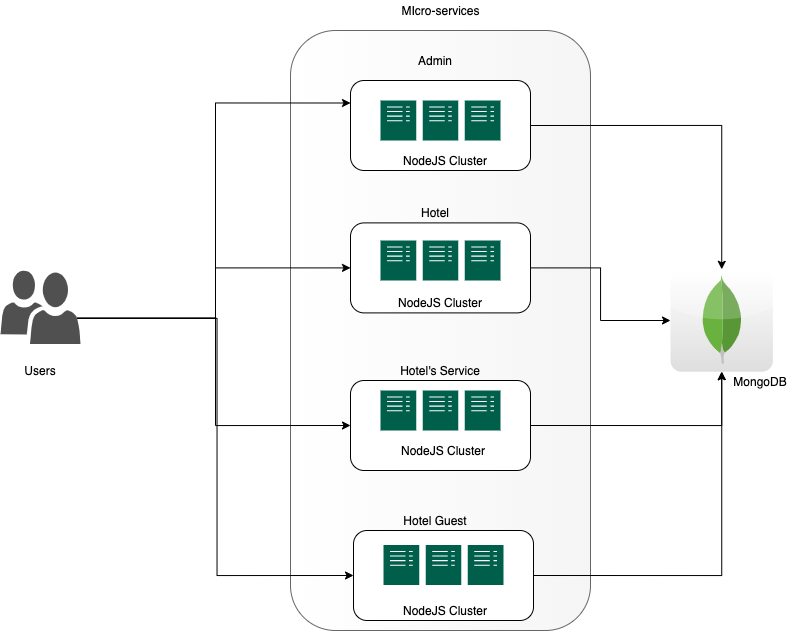

The diagram above was exported from draw.io. Its source (the exported page's mxGraphModel, read from the mxfile embedded in the PNG):
<mxGraphModel dx="1395" dy="662" grid="1" gridSize="10" guides="1" tooltips="1" connect="1" arrows="1" fold="1" page="1" pageScale="1" pageWidth="827" pageHeight="1169" math="0" shadow="0">
  <root>
    <mxCell id="0" />
    <mxCell id="1" parent="0" />
    <mxCell id="hFuBUVDYzbo-yFtNSuMZ-3" value="" style="rounded=1;whiteSpace=wrap;html=1;strokeColor=#666666;gradientDirection=west;fillColor=#f5f5f5;fontColor=#333333;gradientColor=#ffffff;" vertex="1" parent="1">
      <mxGeometry x="300" y="70" width="300" height="600" as="geometry" />
    </mxCell>
    <mxCell id="hFuBUVDYzbo-yFtNSuMZ-45" style="edgeStyle=orthogonalEdgeStyle;rounded=0;orthogonalLoop=1;jettySize=auto;html=1;exitX=1;exitY=0.5;exitDx=0;exitDy=0;" edge="1" parent="1" source="hFuBUVDYzbo-yFtNSuMZ-5" target="hFuBUVDYzbo-yFtNSuMZ-8">
      <mxGeometry relative="1" as="geometry" />
    </mxCell>
    <mxCell id="hFuBUVDYzbo-yFtNSuMZ-5" value="" style="rounded=1;whiteSpace=wrap;html=1;fillColor=#ffffff;gradientColor=#ffffff;" vertex="1" parent="1">
      <mxGeometry x="360" y="120" width="180" height="90" as="geometry" />
    </mxCell>
    <mxCell id="hFuBUVDYzbo-yFtNSuMZ-8" value="" style="dashed=0;outlineConnect=0;html=1;align=center;labelPosition=center;verticalLabelPosition=bottom;verticalAlign=top;shape=mxgraph.webicons.mongodb;gradientColor=#DFDEDE" vertex="1" parent="1">
      <mxGeometry x="680" y="308.8" width="102.4" height="102.4" as="geometry" />
    </mxCell>
    <mxCell id="hFuBUVDYzbo-yFtNSuMZ-13" value="MIcro-services" style="text;html=1;align=center;verticalAlign=middle;resizable=0;points=[];autosize=1;strokeColor=none;" vertex="1" parent="1">
      <mxGeometry x="405" y="40" width="90" height="20" as="geometry" />
    </mxCell>
    <mxCell id="hFuBUVDYzbo-yFtNSuMZ-40" style="edgeStyle=orthogonalEdgeStyle;rounded=0;orthogonalLoop=1;jettySize=auto;html=1;exitX=0.96;exitY=0.65;exitDx=0;exitDy=0;exitPerimeter=0;entryX=0;entryY=0.25;entryDx=0;entryDy=0;" edge="1" parent="1" source="hFuBUVDYzbo-yFtNSuMZ-15" target="hFuBUVDYzbo-yFtNSuMZ-5">
      <mxGeometry relative="1" as="geometry" />
    </mxCell>
    <mxCell id="hFuBUVDYzbo-yFtNSuMZ-41" style="edgeStyle=orthogonalEdgeStyle;rounded=0;orthogonalLoop=1;jettySize=auto;html=1;exitX=0.96;exitY=0.65;exitDx=0;exitDy=0;exitPerimeter=0;entryX=0;entryY=0.5;entryDx=0;entryDy=0;" edge="1" parent="1" source="hFuBUVDYzbo-yFtNSuMZ-15" target="hFuBUVDYzbo-yFtNSuMZ-29">
      <mxGeometry relative="1" as="geometry">
        <mxPoint x="120" y="390" as="targetPoint" />
      </mxGeometry>
    </mxCell>
    <mxCell id="hFuBUVDYzbo-yFtNSuMZ-42" style="edgeStyle=orthogonalEdgeStyle;rounded=0;orthogonalLoop=1;jettySize=auto;html=1;exitX=0.96;exitY=0.65;exitDx=0;exitDy=0;exitPerimeter=0;entryX=0;entryY=0.5;entryDx=0;entryDy=0;" edge="1" parent="1" source="hFuBUVDYzbo-yFtNSuMZ-15" target="hFuBUVDYzbo-yFtNSuMZ-36">
      <mxGeometry relative="1" as="geometry" />
    </mxCell>
    <mxCell id="hFuBUVDYzbo-yFtNSuMZ-44" style="edgeStyle=orthogonalEdgeStyle;rounded=0;orthogonalLoop=1;jettySize=auto;html=1;exitX=0.96;exitY=0.65;exitDx=0;exitDy=0;exitPerimeter=0;entryX=0;entryY=0.5;entryDx=0;entryDy=0;" edge="1" parent="1" source="hFuBUVDYzbo-yFtNSuMZ-15" target="hFuBUVDYzbo-yFtNSuMZ-32">
      <mxGeometry relative="1" as="geometry" />
    </mxCell>
    <mxCell id="hFuBUVDYzbo-yFtNSuMZ-15" value="" style="pointerEvents=1;shadow=0;dashed=0;html=1;strokeColor=none;labelPosition=center;verticalLabelPosition=bottom;verticalAlign=top;align=center;fillColor=#505050;shape=mxgraph.mscae.intune.user_group" vertex="1" parent="1">
      <mxGeometry x="10" y="310" width="80" height="73.5" as="geometry" />
    </mxCell>
    <mxCell id="hFuBUVDYzbo-yFtNSuMZ-18" value="Admin" style="text;html=1;strokeColor=none;fillColor=none;align=center;verticalAlign=middle;whiteSpace=wrap;rounded=0;" vertex="1" parent="1">
      <mxGeometry x="425" y="90" width="40" height="20" as="geometry" />
    </mxCell>
    <mxCell id="hFuBUVDYzbo-yFtNSuMZ-20" value="" style="pointerEvents=1;shadow=0;dashed=0;html=1;strokeColor=none;fillColor=#005F4B;labelPosition=center;verticalLabelPosition=bottom;verticalAlign=top;align=center;outlineConnect=0;shape=mxgraph.veeam2.server_cluster;" vertex="1" parent="1">
      <mxGeometry x="390" y="140" width="120" height="40" as="geometry" />
    </mxCell>
    <mxCell id="hFuBUVDYzbo-yFtNSuMZ-21" value="Hotel" style="text;html=1;strokeColor=none;fillColor=none;align=center;verticalAlign=middle;whiteSpace=wrap;rounded=0;" vertex="1" parent="1">
      <mxGeometry x="425" y="242.4" width="40" height="20" as="geometry" />
    </mxCell>
    <mxCell id="hFuBUVDYzbo-yFtNSuMZ-27" value="NodeJS Cluster" style="text;html=1;strokeColor=none;fillColor=none;align=center;verticalAlign=middle;whiteSpace=wrap;rounded=0;" vertex="1" parent="1">
      <mxGeometry x="405" y="190" width="100" height="20" as="geometry" />
    </mxCell>
    <mxCell id="hFuBUVDYzbo-yFtNSuMZ-52" style="edgeStyle=orthogonalEdgeStyle;rounded=0;orthogonalLoop=1;jettySize=auto;html=1;exitX=1;exitY=0.5;exitDx=0;exitDy=0;" edge="1" parent="1" source="hFuBUVDYzbo-yFtNSuMZ-29" target="hFuBUVDYzbo-yFtNSuMZ-8">
      <mxGeometry relative="1" as="geometry" />
    </mxCell>
    <mxCell id="hFuBUVDYzbo-yFtNSuMZ-29" value="" style="rounded=1;whiteSpace=wrap;html=1;fillColor=#ffffff;gradientColor=#ffffff;" vertex="1" parent="1">
      <mxGeometry x="360" y="262.4" width="180" height="90" as="geometry" />
    </mxCell>
    <mxCell id="hFuBUVDYzbo-yFtNSuMZ-25" value="" style="pointerEvents=1;shadow=0;dashed=0;html=1;strokeColor=none;fillColor=#005F4B;labelPosition=center;verticalLabelPosition=bottom;verticalAlign=top;align=center;outlineConnect=0;shape=mxgraph.veeam2.server_cluster;" vertex="1" parent="1">
      <mxGeometry x="390" y="280" width="120" height="40" as="geometry" />
    </mxCell>
    <mxCell id="hFuBUVDYzbo-yFtNSuMZ-30" value="NodeJS Cluster" style="text;html=1;strokeColor=none;fillColor=none;align=center;verticalAlign=middle;whiteSpace=wrap;rounded=0;" vertex="1" parent="1">
      <mxGeometry x="400" y="332.4" width="100" height="20" as="geometry" />
    </mxCell>
    <mxCell id="hFuBUVDYzbo-yFtNSuMZ-47" style="edgeStyle=orthogonalEdgeStyle;rounded=0;orthogonalLoop=1;jettySize=auto;html=1;exitX=1;exitY=0.5;exitDx=0;exitDy=0;" edge="1" parent="1" source="hFuBUVDYzbo-yFtNSuMZ-32" target="hFuBUVDYzbo-yFtNSuMZ-8">
      <mxGeometry relative="1" as="geometry" />
    </mxCell>
    <mxCell id="hFuBUVDYzbo-yFtNSuMZ-32" value="" style="rounded=1;whiteSpace=wrap;html=1;fillColor=#ffffff;gradientColor=#ffffff;" vertex="1" parent="1">
      <mxGeometry x="360" y="420" width="180" height="90" as="geometry" />
    </mxCell>
    <mxCell id="hFuBUVDYzbo-yFtNSuMZ-33" value="" style="pointerEvents=1;shadow=0;dashed=0;html=1;strokeColor=none;fillColor=#005F4B;labelPosition=center;verticalLabelPosition=bottom;verticalAlign=top;align=center;outlineConnect=0;shape=mxgraph.veeam2.server_cluster;" vertex="1" parent="1">
      <mxGeometry x="390" y="430" width="120" height="40" as="geometry" />
    </mxCell>
    <mxCell id="hFuBUVDYzbo-yFtNSuMZ-34" value="NodeJS Cluster" style="text;html=1;strokeColor=none;fillColor=none;align=center;verticalAlign=middle;whiteSpace=wrap;rounded=0;" vertex="1" parent="1">
      <mxGeometry x="403" y="480" width="100" height="20" as="geometry" />
    </mxCell>
    <mxCell id="hFuBUVDYzbo-yFtNSuMZ-35" value="Hotel's Service" style="text;html=1;strokeColor=none;fillColor=none;align=center;verticalAlign=middle;whiteSpace=wrap;rounded=0;" vertex="1" parent="1">
      <mxGeometry x="397" y="400" width="106" height="20" as="geometry" />
    </mxCell>
    <mxCell id="hFuBUVDYzbo-yFtNSuMZ-48" style="edgeStyle=orthogonalEdgeStyle;rounded=0;orthogonalLoop=1;jettySize=auto;html=1;exitX=1;exitY=0.5;exitDx=0;exitDy=0;" edge="1" parent="1" source="hFuBUVDYzbo-yFtNSuMZ-36" target="hFuBUVDYzbo-yFtNSuMZ-8">
      <mxGeometry relative="1" as="geometry" />
    </mxCell>
    <mxCell id="hFuBUVDYzbo-yFtNSuMZ-36" value="" style="rounded=1;whiteSpace=wrap;html=1;fillColor=#ffffff;gradientColor=#ffffff;" vertex="1" parent="1">
      <mxGeometry x="363" y="570" width="180" height="90" as="geometry" />
    </mxCell>
    <mxCell id="hFuBUVDYzbo-yFtNSuMZ-37" value="" style="pointerEvents=1;shadow=0;dashed=0;html=1;strokeColor=none;fillColor=#005F4B;labelPosition=center;verticalLabelPosition=bottom;verticalAlign=top;align=center;outlineConnect=0;shape=mxgraph.veeam2.server_cluster;" vertex="1" parent="1">
      <mxGeometry x="393" y="584.5" width="120" height="40" as="geometry" />
    </mxCell>
    <mxCell id="hFuBUVDYzbo-yFtNSuMZ-38" value="NodeJS Cluster" style="text;html=1;strokeColor=none;fillColor=none;align=center;verticalAlign=middle;whiteSpace=wrap;rounded=0;" vertex="1" parent="1">
      <mxGeometry x="405" y="640" width="100" height="20" as="geometry" />
    </mxCell>
    <mxCell id="hFuBUVDYzbo-yFtNSuMZ-39" value="Hotel Guest" style="text;html=1;strokeColor=none;fillColor=none;align=center;verticalAlign=middle;whiteSpace=wrap;rounded=0;" vertex="1" parent="1">
      <mxGeometry x="397" y="550" width="96" height="20" as="geometry" />
    </mxCell>
    <mxCell id="hFuBUVDYzbo-yFtNSuMZ-49" value="Users" style="text;html=1;strokeColor=none;fillColor=none;align=center;verticalAlign=middle;whiteSpace=wrap;rounded=0;" vertex="1" parent="1">
      <mxGeometry x="30" y="400" width="40" height="20" as="geometry" />
    </mxCell>
    <mxCell id="hFuBUVDYzbo-yFtNSuMZ-50" value="MongoDB" style="text;html=1;strokeColor=none;fillColor=none;align=center;verticalAlign=middle;whiteSpace=wrap;rounded=0;" vertex="1" parent="1">
      <mxGeometry x="750" y="411.2" width="40" height="20" as="geometry" />
    </mxCell>
  </root>
</mxGraphModel>